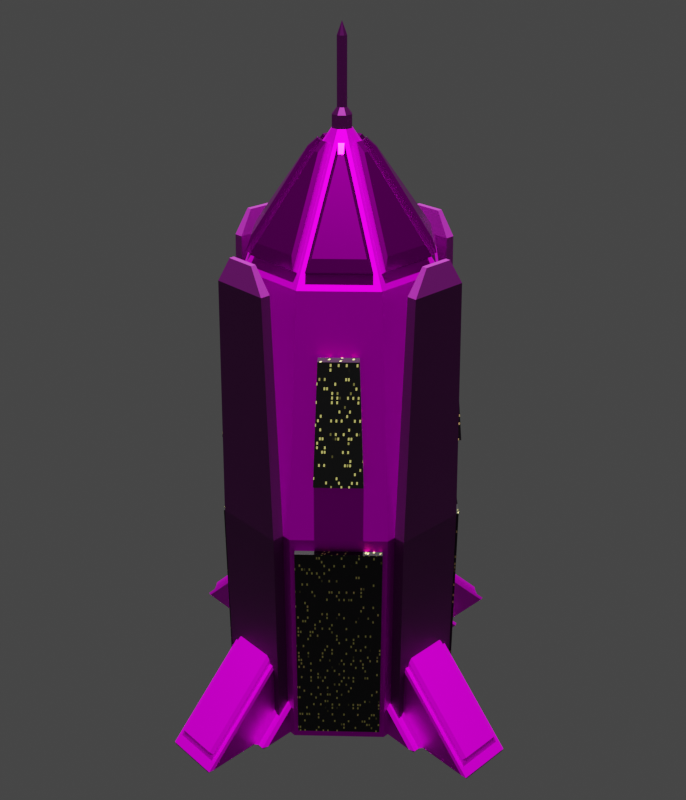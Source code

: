 # Source: skyscraper.blend  (saved by Blender 3.2.14; exported with 4.5.12 LTS)
import bpy
from mathutils import Matrix  # noqa: F401  (used for matrix-valued properties, if any)

bpy.ops.wm.read_factory_settings(use_empty=True)
scene = bpy.context.scene
scene.name = 'Scene'

# ---- collections
col_collection = bpy.data.collections.new('Collection'); scene.collection.children.link(col_collection)
col_building_1 = bpy.data.collections.new('Building 1'); scene.collection.children.link(col_building_1)

# ---- images (referenced by path relative to the original .blend; pixels are not part of the script)
import os
ASSET_DIR = os.environ.get("B2B_ASSET_DIR", "")  # directory of the original .blend (textures are referenced by path, not embedded)
HERE = os.path.dirname(os.path.abspath(__file__))  # packed textures are extracted next to this script under _unpacked/

def load_image(name, relpath, width, height, colorspace="sRGB"):
    """Load a texture the original file referenced (path relative to the .blend, or extracted next to this script)."""
    p = next((c for c in (os.path.join(HERE, relpath), os.path.join(ASSET_DIR, relpath)) if relpath and os.path.exists(c)), "")
    if p:
        img = bpy.data.images.load(p, check_existing=True)
        img.name = name
    else:  # same state as the original file: an image datablock whose file is absent (Cycles renders it pink)
        img = bpy.data.images.new(name, width, height)
        img.source = "FILE"
        img.filepath = "//" + (relpath or name)
    img.colorspace_settings.name = colorspace
    return img
img_metall_tex_1_jpg = load_image('Metall_Tex_1.jpg', 'Metall_Tex_1.jpg', 1024, 1024, 'sRGB')
img_seamless_concrete_texture_by_agf81_d2zwo8f_3363989177_jpg = load_image('seamless_concrete_texture_by_agf81-d2zwo8f-3363989177.jpg', 'seamless_concrete_texture_by_agf81-d2zwo8f-3363989177.jpg', 1024, 1024, 'sRGB')
img_bronce_jpg = load_image('bronce.jpg', 'bronce.jpg', 1024, 1024, 'sRGB')
img_gold_jpg = load_image('gold.jpg', 'gold.jpg', 1024, 1024, 'sRGB')

# ---- materials (node trees are filled in below, after node groups)
mat_base = bpy.data.materials.new('Base')
mat_base.use_transparent_shadow = False
mat_material_001 = bpy.data.materials.new('Material.001')
mat_material_001.use_transparent_shadow = False
mat_material_002 = bpy.data.materials.new('Material.002')
mat_material_002.use_transparent_shadow = False
mat_bronce = bpy.data.materials.new('bronce')
mat_bronce.use_transparent_shadow = False
mat_gold = bpy.data.materials.new('gold')
mat_gold.use_transparent_shadow = False

# ---- material node trees
mat_base.use_nodes = True; mat_base.node_tree.nodes.clear()
_N = mat_base.node_tree.nodes; _L = mat_base.node_tree.links
n0 = _N.new('ShaderNodeBsdfPrincipled'); n0.name = 'Principled BSDF'; n0.location = (10, 300)
n0.distribution = 'GGX'
n0.subsurface_method = 'RANDOM_WALK_SKIN'
n0.inputs[1].default_value = 1.0
n0.inputs[3].default_value = 1.45
n0.inputs[27].default_value = (0.0, 0.0, 0.0, 1.0)
n0.inputs[28].default_value = 1.0
n1 = _N.new('ShaderNodeOutputMaterial'); n1.name = 'Material Output'; n1.location = (300, 300)
n2 = _N.new('ShaderNodeTexImage'); n2.name = 'Image Texture'; n2.location = (-458, 133)
n2.image = img_metall_tex_1_jpg
_L.new(n0.outputs[0], n1.inputs[0])
_L.new(n2.outputs[0], n0.inputs[0])
n1.is_active_output = True
mat_material_001.use_nodes = True; mat_material_001.node_tree.nodes.clear()
_N = mat_material_001.node_tree.nodes; _L = mat_material_001.node_tree.links
n0 = _N.new('ShaderNodeOutputMaterial'); n0.name = 'Material Output'; n0.location = (1278, 190)
n1 = _N.new('ShaderNodeBsdfPrincipled'); n1.name = 'Principled BSDF'; n1.location = (256, 325)
n1.distribution = 'GGX'
n1.subsurface_method = 'RANDOM_WALK_SKIN'
n1.inputs[2].default_value = 0.5773
n1.inputs[3].default_value = 1.45
n1.inputs[27].default_value = (0.0, 0.0, 0.0, 1.0)
n1.inputs[28].default_value = 1.0
n2 = _N.new('ShaderNodeBrightContrast'); n2.name = 'Bright/Contrast'; n2.location = (36, 236)
n2.inputs[1].default_value = -0.5
n2.inputs[2].default_value = -0.7
n3 = _N.new('ShaderNodeMix'); n3.name = 'Mix'; n3.location = (-184, 227)
n3.data_type = 'RGBA'
n4 = _N.new('ShaderNodeTexImage'); n4.name = 'Image Texture'; n4.location = (-516, 425)
n4.image = img_seamless_concrete_texture_by_agf81_d2zwo8f_3363989177_jpg
n5 = _N.new('ShaderNodeMapping'); n5.name = 'Mapping'; n5.location = (-764, 490)
n5.inputs[3].default_value = (40.0, 20.0, 1.0)
n6 = _N.new('ShaderNodeTexImage'); n6.name = 'Image Texture.001'; n6.location = (-510, 47)
n6.image = img_seamless_concrete_texture_by_agf81_d2zwo8f_3363989177_jpg
n7 = _N.new('ShaderNodeTexCoord'); n7.name = 'Texture Coordinate'; n7.location = (-1047, 73)
n8 = _N.new('ShaderNodeMapping'); n8.name = 'Mapping.001'; n8.location = (-766, 75)
n8.inputs[1].default_value = (10.0, 10.0, 0.0)
n8.inputs[2].default_value = (0.5236, 0.5236, 0.0)
n8.inputs[3].default_value = (40.0, 20.0, 1.0)
_L.new(n1.outputs[0], n0.inputs[0])
_L.new(n2.outputs[0], n1.inputs[0])
_L.new(n5.outputs[0], n4.inputs[0])
_L.new(n7.outputs[2], n5.inputs[0])
_L.new(n3.outputs[2], n2.inputs[0])
_L.new(n4.outputs[0], n3.inputs[6])
_L.new(n7.outputs[2], n8.inputs[0])
_L.new(n8.outputs[0], n6.inputs[0])
_L.new(n6.outputs[0], n3.inputs[7])
n0.is_active_output = True
mat_material_002.use_nodes = True; mat_material_002.node_tree.nodes.clear()
_N = mat_material_002.node_tree.nodes; _L = mat_material_002.node_tree.links
n0 = _N.new('ShaderNodeBsdfPrincipled'); n0.name = 'Principled BSDF'; n0.location = (150, 300)
n0.distribution = 'GGX'
n0.subsurface_method = 'RANDOM_WALK_SKIN'
n0.inputs[3].default_value = 1.45
n0.inputs[27].default_value = (0.0, 0.0, 0.0, 1.0)
n0.inputs[28].default_value = 1.0
n1 = _N.new('ShaderNodeOutputMaterial'); n1.name = 'Material Output'; n1.location = (440, 300)
n2 = _N.new('ShaderNodeTexBrick'); n2.name = 'Brick Texture'; n2.location = (777, 913)
n3 = _N.new('ShaderNodeTexBrick'); n3.name = 'Brick Texture.001'; n3.location = (-401, 291)
n3.offset_frequency = 1
n3.inputs[1].default_value = (1.0, 1.0, 1.0, 1.0)
n3.inputs[2].default_value = (0.0, 0.0, 0.0, 1.0)
n3.inputs[4].default_value = 10.0
n3.inputs[5].default_value = 0.05
n3.inputs[8].default_value = 0.25
n4 = _N.new('ShaderNodeTexCoord'); n4.name = 'Texture Coordinate'; n4.location = (-851, 234)
n5 = _N.new('ShaderNodeValToRGB'); n5.name = 'ColorRamp'; n5.location = (-165, 306)
while len(n5.color_ramp.elements) > 1: n5.color_ramp.elements.remove(n5.color_ramp.elements[-1])
n5.color_ramp.elements[0].position = 0.8659; n5.color_ramp.elements[0].color = (0.0, 0.0, 0.0, 1.0)
_e = n5.color_ramp.elements.new(0.9); _e.color = (1.0, 0.9259, 0.2486, 1.0)
n6 = _N.new('ShaderNodeMapping'); n6.name = 'Mapping'; n6.location = (-615, 259)
n6.inputs[3].default_value = (4.0, 2.0, 0.0)
_L.new(n0.outputs[0], n1.inputs[0])
_L.new(n5.outputs[0], n0.inputs[0])
_L.new(n6.outputs[0], n3.inputs[0])
_L.new(n4.outputs[2], n6.inputs[0])
_L.new(n3.outputs[0], n5.inputs[0])
n1.is_active_output = True
mat_bronce.use_nodes = True; mat_bronce.node_tree.nodes.clear()
_N = mat_bronce.node_tree.nodes; _L = mat_bronce.node_tree.links
n0 = _N.new('ShaderNodeBsdfPrincipled'); n0.name = 'Principled BSDF'; n0.location = (190, 300)
n0.distribution = 'GGX'
n0.subsurface_method = 'RANDOM_WALK_SKIN'
n0.inputs[1].default_value = 1.0
n0.inputs[2].default_value = 0.2614
n0.inputs[3].default_value = 1.45
n0.inputs[27].default_value = (0.0, 0.0, 0.0, 1.0)
n0.inputs[28].default_value = 1.0
n1 = _N.new('ShaderNodeOutputMaterial'); n1.name = 'Material Output'; n1.location = (480, 300)
n2 = _N.new('ShaderNodeTexImage'); n2.name = 'Image Texture'; n2.location = (-350, 167)
n2.image = img_bronce_jpg
n3 = _N.new('ShaderNodeBrightContrast'); n3.name = 'Bright/Contrast'; n3.location = (-30, 186)
n3.inputs[1].default_value = -0.3
n3.inputs[2].default_value = -0.4
_L.new(n0.outputs[0], n1.inputs[0])
_L.new(n3.outputs[0], n0.inputs[0])
_L.new(n2.outputs[0], n3.inputs[0])
n1.is_active_output = True
mat_gold.use_nodes = True; mat_gold.node_tree.nodes.clear()
_N = mat_gold.node_tree.nodes; _L = mat_gold.node_tree.links
n0 = _N.new('ShaderNodeBsdfPrincipled'); n0.name = 'Principled BSDF'; n0.location = (164, 300)
n0.distribution = 'GGX'
n0.subsurface_method = 'RANDOM_WALK_SKIN'
n0.inputs[1].default_value = 1.0
n0.inputs[2].default_value = 0.2432
n0.inputs[3].default_value = 1.45
n0.inputs[27].default_value = (0.0, 0.0, 0.0, 1.0)
n0.inputs[28].default_value = 1.0
n1 = _N.new('ShaderNodeOutputMaterial'); n1.name = 'Material Output'; n1.location = (454, 300)
n2 = _N.new('ShaderNodeTexImage'); n2.name = 'Image Texture'; n2.location = (-376, 122)
n2.image = img_gold_jpg
n3 = _N.new('ShaderNodeBrightContrast'); n3.name = 'Bright/Contrast'; n3.location = (-56, 163)
n3.inputs[1].default_value = -0.2
n3.inputs[2].default_value = -0.5
_L.new(n0.outputs[0], n1.inputs[0])
_L.new(n3.outputs[0], n0.inputs[0])
_L.new(n2.outputs[0], n3.inputs[0])
n1.is_active_output = True

# ---- world
world_world = bpy.data.worlds.new('World'); scene.world = world_world
world_world.use_nodes = True; world_world.node_tree.nodes.clear()
_N = world_world.node_tree.nodes; _L = world_world.node_tree.links
n0 = _N.new('ShaderNodeOutputWorld'); n0.name = 'World Output'; n0.location = (300, 300)
n1 = _N.new('ShaderNodeBackground'); n1.name = 'Background'; n1.location = (10, 300)
n1.inputs[0].default_value = (0.05088, 0.05088, 0.05088, 1.0)
_L.new(n1.outputs[0], n0.inputs[0])
n0.is_active_output = True
world_world.color = (0.05088, 0.05088, 0.05088)
world_world.use_sun_shadow = False
world_world.sun_shadow_jitter_overblur = 0.0

# ---- cameras
cam_camera = bpy.data.cameras.new('Camera')
cam_camera.clip_end = 100.0
cam_camera.ortho_scale = 7.314

# ---- lights
light_sun_001 = bpy.data.lights.new('Sun.001', 'SUN')
light_sun_001.transmission_factor = 0.0
light_sun_001.angle = 0.005236
light_sun_001.energy = 16.0
light_sun_001.shadow_soft_size = 0.125

# ---- meshes
me_cylinder = bpy.data.meshes.new('Cylinder')
me_cylinder.from_pydata([(0.0, 1.0, -1.0), (0.0, 1.0, 1.0), (0.7071, 0.7071, -1.0), (0.7071, 0.7071, 1.0), (1.0, -4.371e-08, -1.0), (1.0, -4.371e-08, 1.0), (0.7071, -0.7071, -1.0), (0.7071, -0.7071, 1.0), (-8.742e-08, -1.0, -1.0), (-8.742e-08, -1.0, 1.0), (-0.7071, -0.7071, -1.0), (-0.7071, -0.7071, 1.0), (-1.0, 1.192e-08, -1.0), (-1.0, 1.192e-08, 1.0), (-0.7071, 0.7071, -1.0), (-0.7071, 0.7071, 1.0), (0.0, 1.0, 0.0), (0.7071, 0.7071, 0.0), (1.0, -4.371e-08, 0.0), (0.7071, -0.7071, 0.0), (-8.742e-08, -1.0, 0.0), (-0.7071, -0.7071, 0.0), (-1.0, 1.192e-08, 0.0), (-0.7071, 0.7071, 0.0), (0.07071, 0.9707, -1.0), (0.6364, 0.7364, -1.0), (0.6364, 0.7364, 1.0), (0.07071, 0.9707, 1.0), (0.07071, 0.9707, 0.0), (0.6364, 0.7364, 0.0), (-0.07071, -0.9707, 0.0), (-0.07071, -0.9707, -1.0), (-0.6364, -0.7364, -1.0), (-0.6364, -0.7364, 1.0), (-0.07071, -0.9707, 1.0), (-0.6364, -0.7364, 0.0), (0.109, 1.063, -1.0), (0.6747, 0.8288, -1.0), (0.6747, 0.8288, 1.0), (0.109, 1.063, 1.0), (0.109, 1.063, 0.0), (0.6747, 0.8288, 0.0), (-0.109, -1.063, 0.0), (-0.109, -1.063, -1.0), (-0.6747, -0.8288, -1.0), (-0.6747, -0.8288, 1.0), (-0.109, -1.063, 1.0), (-0.6747, -0.8288, 0.0), (0.9707, -0.07071, 0.0), (0.9707, -0.07071, -1.0), (0.7364, -0.6364, -1.0), (0.7364, -0.6364, 1.0), (0.9707, -0.07071, 1.0), (0.7364, -0.6364, 0.0), (-0.9707, 0.07071, 0.0), (-0.9707, 0.07071, -1.0), (-0.7364, 0.6364, -1.0), (-0.7364, 0.6364, 1.0), (-0.9707, 0.07071, 1.0), (-0.7364, 0.6364, 0.0), (1.063, -0.109, 0.0), (1.063, -0.109, -1.0), (0.8288, -0.6747, -1.0), (0.8288, -0.6747, 1.0), (1.063, -0.109, 1.0), (0.8288, -0.6747, 0.0), (-1.063, 0.109, 0.0), (-1.063, 0.109, -1.0), (-0.8288, 0.6747, -1.0), (-0.8288, 0.6747, 1.0), (-1.063, 0.109, 1.0), (-0.8288, 0.6747, 0.0), (-0.03536, 0.9854, 0.0), (-0.03536, 0.9854, 0.9), (0.7218, 0.6718, 0.0), (0.7218, 0.6718, -0.9), (0.9854, 0.03536, -0.9), (0.9854, 0.03536, 0.9), (0.7218, 0.6718, 0.9), (0.9854, 0.03536, 0.0), (0.6718, -0.7218, 0.0), (0.6718, -0.7218, -0.9), (0.03536, -0.9854, -0.9), (0.03536, -0.9854, 0.9), (0.6718, -0.7218, 0.9), (0.03536, -0.9854, 0.0), (-0.7218, -0.6718, 0.0), (-0.7218, -0.6718, -0.9), (-0.9854, -0.03536, -0.9), (-0.9854, -0.03536, 0.9), (-0.7218, -0.6718, 0.9), (-0.9854, -0.03536, 0.0), (-0.6718, 0.7218, 0.0), (-0.6718, 0.7218, -0.9), (-0.03536, 0.9854, -0.9), (-0.6718, 0.7218, 0.9), (-0.05449, 1.032, 0.0), (-0.05449, 1.032, 0.9), (0.7679, 0.6909, 0.0), (0.7679, 0.6909, -0.9), (1.032, 0.05449, -0.9), (1.032, 0.05449, 0.9), (0.7679, 0.6909, 0.9), (1.032, 0.05449, 0.0), (0.6909, -0.7679, 0.0), (0.6909, -0.7679, -0.9), (0.05449, -1.032, -0.9), (0.05449, -1.032, 0.9), (0.6909, -0.7679, 0.9), (0.05449, -1.032, 0.0), (-0.7679, -0.6909, 0.0), (-0.7679, -0.6909, -0.9), (-1.032, -0.05449, -0.9), (-1.032, -0.05449, 0.9), (-0.7679, -0.6909, 0.9), (-1.032, -0.05449, 0.0), (-0.6909, 0.7679, 0.0), (-0.6909, 0.7679, -0.9), (-0.05449, 1.032, -0.9), (-0.6909, 0.7679, 0.9), (0.5657, 0.5657, 3.0), (3.968e-08, 0.8, 3.0), (0.8, -4.053e-08, 3.0), (0.5657, -0.5657, 3.0), (-3.026e-08, -0.8, 3.0), (-0.5657, -0.5657, 3.0), (-0.8, 3.977e-09, 3.0), (-0.5657, 0.5657, 3.0), (0.5837, 0.7691, 3.0), (0.1311, 0.9565, 3.0), (-0.5837, -0.7691, 3.0), (-0.1311, -0.9565, 3.0), (0.6143, 0.843, 3.0), (0.1617, 1.03, 3.0), (-0.6143, -0.843, 3.0), (-0.1617, -1.03, 3.0), (0.7691, -0.5837, 3.0), (0.9565, -0.1311, 3.0), (-0.7691, 0.5837, 3.0), (-0.9565, 0.1311, 3.0), (-0.843, 0.6143, 3.0), (0.843, -0.6143, 3.0), (1.03, -0.1617, 3.0), (-1.03, 0.1617, 3.0), (0.8841, 0.1591, 1.5), (0.7377, 0.5127, 1.5), (0.1591, -0.8841, 1.5), (0.5127, -0.7377, 1.5), (-0.8841, -0.1591, 1.5), (-0.7377, -0.5127, 1.5), (-0.1591, 0.8841, 1.5), (-0.5127, 0.7377, 1.5), (0.7841, 0.1591, 2.5), (0.6669, 0.4419, 2.5), (0.1591, -0.7841, 2.5), (0.4419, -0.6669, 2.5), (-0.7841, -0.1591, 2.5), (-0.6669, -0.4419, 2.5), (-0.1591, 0.7841, 2.5), (-0.4419, 0.6669, 2.5), (0.9761, 0.1972, 1.509), (0.8296, 0.5508, 1.509), (0.1972, -0.9761, 1.509), (0.5508, -0.8296, 1.509), (-0.9761, -0.1972, 1.509), (-0.8296, -0.5508, 1.509), (-0.1972, 0.9761, 1.509), (-0.5508, 0.8296, 1.509), (0.8761, 0.1972, 2.509), (0.7589, 0.48, 2.509), (0.1972, -0.8761, 2.509), (0.48, -0.7589, 2.509), (-0.8761, -0.1972, 2.509), (-0.7589, -0.48, 2.509), (-0.1972, 0.8761, 2.509), (-0.48, 0.7589, 2.509), (0.05657, 0.05657, 4.0), (-1.603e-08, 0.08, 4.0), (0.08, -2.202e-08, 4.0), (0.05657, -0.05657, 4.0), (-2.302e-08, -0.08, 4.0), (-0.05657, -0.05657, 4.0), (-0.08, -1.757e-08, 4.0), (-0.05657, 0.05657, 4.0), (0.4837, 0.5277, 3.1), (0.03111, 0.7151, 3.1), (0.5277, -0.4837, 3.1), (0.7151, -0.03111, 3.1), (-0.4837, -0.5277, 3.1), (-0.03111, -0.7151, 3.1), (-0.5277, 0.4837, 3.1), (-0.7151, 0.03111, 3.1), (0.07637, 0.1204, 3.9), (0.03111, 0.1391, 3.9), (0.1204, -0.07637, 3.9), (0.1391, -0.03111, 3.9), (-0.07637, -0.1204, 3.9), (-0.03111, -0.1391, 3.9), (-0.1204, 0.07637, 3.9), (-0.1391, 0.03111, 3.9), (0.4996, 0.5661, 3.128), (0.04704, 0.7536, 3.128), (0.5661, -0.4996, 3.128), (0.7536, -0.04704, 3.128), (-0.4996, -0.5661, 3.128), (-0.04704, -0.7536, 3.128), (-0.5661, 0.4996, 3.128), (-0.7536, 0.04704, 3.128), (0.0923, 0.1588, 3.928), (0.04704, 0.1776, 3.928), (0.1588, -0.0923, 3.928), (0.1776, -0.04704, 3.928), (-0.0923, -0.1588, 3.928), (-0.04704, -0.1776, 3.928), (-0.1588, 0.0923, 3.928), (-0.1776, 0.04704, 3.928), (0.4419, 0.5549, 3.222), (0.0799, 0.7049, 3.222), (0.5549, -0.4419, 3.222), (0.7049, -0.0799, 3.222), (-0.4419, -0.5549, 3.222), (-0.0799, -0.7049, 3.222), (-0.5549, 0.4419, 3.222), (-0.7049, 0.0799, 3.222), (0.1161, 0.2291, 3.862), (0.0799, 0.2441, 3.862), (0.2291, -0.1161, 3.862), (0.2441, -0.0799, 3.862), (-0.1161, -0.2291, 3.862), (-0.0799, -0.2441, 3.862), (-0.2291, 0.1161, 3.862), (-0.2441, 0.0799, 3.862), (0.7151, 0.03111, 3.1), (0.5277, 0.4837, 3.1), (0.03111, -0.7151, 3.1), (0.4837, -0.5277, 3.1), (-0.7151, -0.03111, 3.1), (-0.5277, -0.4837, 3.1), (-0.03111, 0.7151, 3.1), (-0.4837, 0.5277, 3.1), (0.1391, 0.03111, 3.9), (0.1204, 0.07637, 3.9), (0.03111, -0.1391, 3.9), (0.07637, -0.1204, 3.9), (-0.1391, -0.03111, 3.9), (-0.1204, -0.07637, 3.9), (-0.03111, 0.1391, 3.9), (-0.07637, 0.1204, 3.9), (0.7536, 0.04704, 3.128), (0.5661, 0.4996, 3.128), (0.04704, -0.7536, 3.128), (0.4996, -0.5661, 3.128), (-0.7536, -0.04704, 3.128), (-0.5661, -0.4996, 3.128), (-0.04704, 0.7536, 3.128), (-0.4996, 0.5661, 3.128), (0.1776, 0.04704, 3.928), (0.1588, 0.0923, 3.928), (0.04704, -0.1776, 3.928), (0.0923, -0.1588, 3.928), (-0.1776, -0.04704, 3.928), (-0.1588, -0.0923, 3.928), (-0.04704, 0.1776, 3.928), (-0.0923, 0.1588, 3.928), (0.7049, 0.0799, 3.222), (0.5549, 0.4419, 3.222), (0.0799, -0.7049, 3.222), (0.4419, -0.5549, 3.222), (-0.7049, -0.0799, 3.222), (-0.5549, -0.4419, 3.222), (-0.0799, 0.7049, 3.222), (-0.4419, 0.5549, 3.222), (0.2441, 0.0799, 3.862), (0.2291, 0.1161, 3.862), (0.0799, -0.2441, 3.862), (0.1161, -0.2291, 3.862), (-0.2441, -0.0799, 3.862), (-0.2291, -0.1161, 3.862), (-0.0799, 0.2441, 3.862), (-0.1161, 0.2291, 3.862), (0.05657, 0.05657, 4.1), (-1.603e-08, 0.08, 4.1), (0.08, -2.202e-08, 4.1), (0.05657, -0.05657, 4.1), (-2.302e-08, -0.08, 4.1), (-0.05657, -0.05657, 4.1), (-0.08, -1.757e-08, 4.1), (-0.05657, 0.05657, 4.1), (0.02828, 0.02828, 4.15), (2.374e-08, 0.04, 4.15), (0.04, -2.45e-08, 4.15), (0.02828, -0.02828, 4.15), (2.024e-08, -0.04, 4.15), (-0.02828, -0.02828, 4.15), (-0.04, -2.227e-08, 4.15), (-0.02828, 0.02828, 4.15), (0.02828, 0.02828, 4.65), (2.374e-08, 0.04, 4.65), (0.04, -2.45e-08, 4.65), (0.02828, -0.02828, 4.65), (2.024e-08, -0.04, 4.65), (-0.02828, -0.02828, 4.65), (-0.04, -2.227e-08, 4.65), (-0.02828, 0.02828, 4.65), (-0.4935, -0.8714, 3.2), (2.189e-08, -2.608e-08, 4.75), (0.2672, 0.9651, 3.2), (0.4935, 0.8714, 3.2), (-0.2519, -0.9281, 3.2), (-0.4782, -0.8344, 3.2), (0.2519, 0.9281, 3.2), (0.4782, 0.8344, 3.2), (-0.2672, -0.9651, 3.2), (0.8344, -0.4782, 3.2), (0.9281, -0.2519, 3.2), (-0.8344, 0.4782, 3.2), (-0.9281, 0.2519, 3.2), (-0.8714, 0.4935, 3.2), (0.8714, -0.4935, 3.2), (0.9651, -0.2672, 3.2), (-0.9651, 0.2672, 3.2)], [], [(3, 17, 29, 26), (15, 1, 73, 95), (5, 7, 51, 52), (13, 22, 91, 89), (1, 3, 26, 27), (10, 21, 86, 87), (38, 39, 133, 132), (12, 22, 54, 55), (0, 14, 93, 94), (0, 2, 4, 6, 8, 10, 12, 14), (21, 11, 90, 86), (23, 14, 56, 59), (14, 23, 92, 93), (20, 9, 34, 30), (18, 4, 76, 79), (15, 23, 59, 57), (9, 20, 85, 83), (9, 11, 33, 34), (26, 29, 41, 38), (28, 27, 39, 40), (32, 31, 43, 44), (24, 28, 40, 36), (21, 10, 32, 35), (11, 21, 35, 33), (8, 20, 30, 31), (16, 1, 27, 28), (10, 8, 31, 32), (17, 2, 25, 29), (2, 0, 24, 25), (0, 16, 28, 24), (40, 39, 38, 41), (42, 46, 45, 47), (43, 42, 47, 44), (36, 40, 41, 37), (15, 13, 126, 127), (29, 25, 37, 41), (30, 34, 46, 42), (25, 24, 36, 37), (35, 32, 44, 47), (31, 30, 42, 43), (33, 35, 47, 45), (58, 57, 138, 139), (56, 55, 67, 68), (48, 52, 64, 60), (50, 49, 61, 62), (57, 59, 71, 69), (14, 12, 55, 56), (19, 6, 50, 53), (18, 5, 52, 48), (4, 18, 48, 49), (22, 13, 58, 54), (13, 15, 57, 58), (7, 19, 53, 51), (6, 4, 49, 50), (60, 64, 63, 65), (66, 70, 69, 71), (67, 66, 71, 68), (61, 60, 65, 62), (126, 13, 148, 156), (51, 53, 65, 63), (27, 26, 128, 129), (53, 50, 62, 65), (54, 58, 70, 66), (49, 48, 60, 61), (59, 56, 68, 71), (55, 54, 66, 67), (83, 85, 109, 107), (81, 80, 104, 105), (91, 88, 112, 115), (80, 84, 108, 104), (79, 76, 100, 103), (90, 89, 113, 114), (77, 79, 103, 101), (78, 77, 101, 102), (12, 10, 87, 88), (23, 15, 95, 92), (6, 19, 80, 81), (16, 0, 94, 72), (1, 16, 72, 73), (11, 13, 89, 90), (8, 6, 81, 82), (17, 3, 78, 74), (2, 17, 74, 75), (22, 12, 88, 91), (7, 9, 83, 84), (5, 18, 79, 77), (4, 2, 75, 76), (20, 8, 82, 85), (19, 7, 84, 80), (3, 5, 77, 78), (98, 102, 101, 103), (104, 108, 107, 109), (110, 114, 113, 115), (116, 119, 97, 96), (117, 116, 96, 118), (111, 110, 115, 112), (105, 104, 109, 106), (99, 98, 103, 100), (93, 92, 116, 117), (82, 81, 105, 106), (86, 90, 114, 110), (94, 93, 117, 118), (84, 83, 107, 108), (89, 91, 115, 113), (73, 72, 96, 97), (95, 73, 97, 119), (85, 82, 106, 109), (92, 95, 119, 116), (75, 74, 98, 99), (72, 94, 118, 96), (87, 86, 110, 111), (76, 75, 99, 100), (74, 78, 102, 98), (88, 87, 111, 112), (124, 123, 235, 234), (140, 143, 320, 317), (133, 129, 310, 306), (141, 142, 319, 318), (134, 135, 312, 304), (39, 27, 129, 133), (51, 63, 141, 136), (11, 9, 124, 125), (69, 70, 143, 140), (26, 38, 132, 128), (7, 5, 122, 123), (70, 58, 139, 143), (11, 125, 157, 149), (3, 1, 121, 120), (52, 51, 136, 137), (33, 45, 134, 130), (34, 33, 130, 131), (64, 52, 137, 142), (13, 11, 149, 148), (46, 34, 131, 135), (63, 64, 142, 141), (45, 46, 135, 134), (127, 121, 158, 159), (57, 69, 140, 138), (155, 154, 170, 171), (154, 146, 162, 170), (153, 152, 168, 169), (151, 159, 175, 167), (120, 122, 152, 153), (9, 7, 147, 146), (15, 127, 159, 151), (5, 3, 145, 144), (7, 123, 155, 147), (123, 124, 154, 155), (3, 120, 153, 145), (121, 1, 150, 158), (122, 5, 144, 152), (125, 126, 156, 157), (1, 15, 151, 150), (124, 9, 146, 154), (160, 161, 169, 168), (166, 167, 175, 174), (164, 165, 173, 172), (162, 163, 171, 170), (149, 157, 173, 165), (157, 156, 172, 173), (147, 155, 171, 163), (159, 158, 174, 175), (144, 145, 161, 160), (158, 150, 166, 174), (145, 153, 169, 161), (146, 147, 163, 162), (152, 144, 160, 168), (148, 149, 165, 164), (156, 148, 164, 172), (150, 151, 167, 166), (177, 183, 287, 281), (180, 124, 234, 242), (177, 176, 192, 193), (181, 125, 188, 196), (120, 121, 185, 184), (182, 183, 198, 199), (176, 178, 240, 241), (123, 179, 243, 235), (197, 196, 212, 213), (198, 190, 206, 214), (195, 194, 210, 211), (191, 199, 215, 207), (121, 177, 193, 185), (179, 123, 186, 194), (123, 122, 187, 186), (124, 180, 197, 189), (178, 179, 194, 195), (176, 120, 184, 192), (125, 124, 189, 188), (122, 178, 195, 187), (180, 181, 196, 197), (126, 182, 199, 191), (127, 126, 191, 190), (183, 127, 190, 198), (209, 208, 224, 225), (203, 211, 227, 219), (206, 207, 223, 222), (208, 200, 216, 224), (196, 188, 204, 212), (199, 198, 214, 215), (184, 185, 201, 200), (185, 193, 209, 201), (194, 186, 202, 210), (186, 187, 203, 202), (189, 197, 213, 205), (188, 189, 205, 204), (192, 184, 200, 208), (190, 191, 207, 206), (187, 195, 211, 203), (193, 192, 208, 209), (222, 223, 231, 230), (220, 221, 229, 228), (218, 219, 227, 226), (216, 217, 225, 224), (207, 215, 231, 223), (211, 210, 226, 227), (214, 206, 222, 230), (213, 212, 228, 229), (212, 204, 220, 228), (215, 214, 230, 231), (200, 201, 217, 216), (201, 209, 225, 217), (210, 202, 218, 226), (202, 203, 219, 218), (205, 213, 229, 221), (204, 205, 221, 220), (235, 243, 259, 251), (246, 238, 254, 262), (232, 233, 249, 248), (247, 246, 262, 263), (120, 176, 241, 233), (179, 180, 242, 243), (178, 122, 232, 240), (126, 125, 237, 236), (182, 126, 236, 244), (181, 182, 244, 245), (127, 183, 247, 239), (121, 127, 239, 238), (125, 181, 245, 237), (183, 177, 246, 247), (122, 120, 233, 232), (177, 121, 238, 246), (261, 260, 276, 277), (255, 263, 279, 271), (259, 258, 274, 275), (260, 252, 268, 276), (234, 235, 251, 250), (242, 234, 250, 258), (236, 237, 253, 252), (233, 241, 257, 249), (238, 239, 255, 254), (240, 232, 248, 256), (241, 240, 256, 257), (244, 236, 252, 260), (243, 242, 258, 259), (239, 247, 263, 255), (245, 244, 260, 261), (237, 245, 261, 253), (266, 267, 275, 274), (264, 265, 273, 272), (270, 271, 279, 278), (268, 269, 277, 276), (253, 261, 277, 269), (263, 262, 278, 279), (248, 249, 265, 264), (262, 254, 270, 278), (251, 259, 275, 267), (250, 251, 267, 266), (258, 250, 266, 274), (252, 253, 269, 268), (249, 257, 273, 265), (254, 255, 271, 270), (256, 248, 264, 272), (257, 256, 272, 273), (287, 286, 294, 295), (182, 181, 285, 286), (180, 179, 283, 284), (178, 176, 280, 282), (183, 182, 286, 287), (181, 180, 284, 285), (179, 178, 282, 283), (176, 177, 281, 280), (292, 291, 299, 300), (285, 284, 292, 293), (283, 282, 290, 291), (280, 281, 289, 288), (281, 287, 295, 289), (286, 285, 293, 294), (284, 283, 291, 292), (282, 280, 288, 290), (297, 303, 305), (290, 288, 296, 298), (295, 294, 302, 303), (293, 292, 300, 301), (291, 290, 298, 299), (288, 289, 297, 296), (289, 295, 303, 297), (294, 293, 301, 302), (142, 137, 314, 319), (302, 301, 305), (300, 299, 305), (298, 296, 305), (303, 302, 305), (301, 300, 305), (299, 298, 305), (296, 297, 305), (128, 132, 307, 311), (316, 315, 317, 320), (314, 313, 318, 319), (310, 311, 307, 306), (308, 309, 304, 312), (130, 134, 304, 309), (136, 141, 318, 313), (135, 131, 308, 312), (129, 128, 311, 310), (143, 139, 316, 320), (137, 136, 313, 314), (131, 130, 309, 308), (139, 138, 315, 316), (132, 133, 306, 307), (138, 140, 317, 315)])
me_cylinder.polygons.foreach_set('material_index', [0, 0, 0, 0, 0, 0, 1, 0, 0, 0, 0, 0, 0, 0, 0, 0, 0, 0, 1, 1, 1, 1, 0, 0, 0, 0, 0, 0, 0, 0, 1, 1, 1, 1, 0, 1, 1, 1, 1, 1, 1, 1, 1, 1, 1, 1, 0, 0, 0, 0, 0, 0, 0, 0, 1, 1, 1, 1, 0, 1, 1, 1, 1, 1, 1, 1, 2, 2, 2, 2, 2, 2, 2, 2, 0, 0, 0, 0, 0, 0, 0, 0, 0, 0, 0, 0, 0, 0, 0, 0, 2, 2, 2, 2, 2, 2, 2, 2, 2, 2, 2, 2, 2, 2, 2, 2, 2, 2, 2, 2, 2, 2, 2, 2, 0, 1, 1, 1, 1, 1, 1, 0, 1, 1, 0, 1, 0, 0, 1, 1, 1, 1, 0, 1, 1, 1, 0, 1, 2, 2, 2, 2, 0, 0, 0, 0, 0, 0, 0, 0, 0, 0, 0, 0, 2, 2, 2, 2, 2, 2, 2, 2, 2, 2, 2, 2, 2, 2, 2, 2, 4, 0, 0, 0, 0, 0, 0, 0, 3, 3, 3, 3, 0, 0, 0, 0, 0, 0, 0, 0, 0, 0, 0, 0, 3, 3, 3, 3, 3, 3, 3, 3, 3, 3, 3, 3, 3, 3, 3, 3, 3, 3, 3, 3, 3, 3, 3, 3, 3, 3, 3, 3, 3, 3, 3, 3, 3, 3, 3, 3, 0, 0, 0, 0, 0, 0, 0, 0, 0, 0, 0, 0, 3, 3, 3, 3, 3, 3, 3, 3, 3, 3, 3, 3, 3, 3, 3, 3, 3, 3, 3, 3, 3, 3, 3, 3, 3, 3, 3, 3, 3, 3, 3, 3, 4, 4, 4, 4, 4, 4, 4, 4, 4, 4, 4, 4, 4, 4, 4, 4, 4, 4, 4, 4, 4, 4, 4, 4, 1, 4, 4, 4, 4, 4, 4, 4, 1, 1, 1, 1, 1, 1, 1, 1, 1, 1, 1, 1, 1, 1, 1])
_uv = me_cylinder.uv_layers.new(name='UVMap')
_uv.uv.foreach_set('vector', [0.746, 0.5272, 0.746, 0.1794, 0.7214, 0.1794, 0.7214, 0.5272, 0.254, 0.5272, 0.5, 0.5272, 0.4877, 0.4924, 0.2663, 0.4924, 0.8478, 0.1794, 0.746, -0.06655, 0.7561, -0.04196, 0.8376, 0.1548, 0.5, 0.5272, 0.5, 0.1794, 0.4877, 0.1794, 0.4877, 0.4924, 0.5, 0.5272, 0.746, 0.4253, 0.7214, 0.4355, 0.5246, 0.517, 0.254, -0.1684, 0.254, 0.1794, 0.2663, 0.1794, 0.2663, -0.1336, 0.7347, 0.5272, 0.5379, 0.5272, 0.5563, 1.223, 0.7137, 1.223, 0.5, -0.1684, 0.5, 0.1794, 0.5246, 0.1794, 0.5246, -0.1684, 0.5, -0.1684, 0.254, -0.1684, 0.2663, -0.1336, 0.4877, -0.1336, 0.5, 0.5272, 0.746, 0.4253, 0.8478, 0.1794, 0.746, -0.06655, 0.5, -0.1684, 0.254, -0.06655, 0.1522, 0.1794, 0.254, 0.4253, 0.254, 0.1794, 0.254, 0.5272, 0.2663, 0.4924, 0.2663, 0.1794, 0.746, 0.1794, 0.746, -0.1684, 0.7214, -0.1684, 0.7214, 0.1794, 0.254, -0.1684, 0.254, 0.1794, 0.2663, 0.1794, 0.2663, -0.1336, 0.5, 0.1794, 0.5, 0.5272, 0.4754, 0.5272, 0.4754, 0.1794, 0.5, 0.1794, 0.5, -0.1684, 0.5123, -0.1336, 0.5123, 0.1794, 0.746, 0.5272, 0.746, 0.1794, 0.7214, 0.1794, 0.7214, 0.5272, 0.5, 0.5272, 0.5, 0.1794, 0.5123, 0.1794, 0.5123, 0.4924, 0.5, -0.1684, 0.254, -0.06655, 0.2786, -0.07674, 0.4754, -0.1582, 0.7561, 0.5272, 0.7561, 0.1794, 0.7883, 0.1794, 0.7883, 0.5272, 0.8376, 0.1794, 0.8376, 0.5272, 0.8698, 0.5272, 0.8698, 0.1794, 0.2786, -0.07674, 0.4754, -0.1582, 0.4621, -0.1904, 0.2653, -0.1089, 0.8376, -0.1684, 0.8376, 0.1794, 0.8698, 0.1794, 0.8698, -0.1684, 0.254, 0.1794, 0.254, -0.1684, 0.2786, -0.1684, 0.2786, 0.1794, 0.254, 0.5272, 0.254, 0.1794, 0.2786, 0.1794, 0.2786, 0.5272, 0.5, -0.1684, 0.5, 0.1794, 0.4754, 0.1794, 0.4754, -0.1684, 0.5, 0.1794, 0.5, 0.5272, 0.5246, 0.5272, 0.5246, 0.1794, 0.254, -0.06655, 0.5, -0.1684, 0.4754, -0.1582, 0.2786, -0.07674, 0.746, 0.1794, 0.746, -0.1684, 0.7214, -0.1684, 0.7214, 0.1794, 0.746, 0.4253, 0.5, 0.5272, 0.5246, 0.517, 0.7214, 0.4355, 0.5, -0.1684, 0.5, 0.1794, 0.5246, 0.1794, 0.5246, -0.1684, 0.5379, 0.1794, 0.5379, 0.5272, 0.7347, 0.5272, 0.7347, 0.1794, 0.4621, 0.1794, 0.4621, 0.5272, 0.2653, 0.5272, 0.2653, 0.1794, 0.4621, -0.1684, 0.4621, 0.1794, 0.2653, 0.1794, 0.2653, -0.1684, 0.5379, -0.1684, 0.5379, 0.1794, 0.7347, 0.1794, 0.7347, -0.1684, 0.746, 0.5272, 0.5, 0.5272, 0.5, 1.223, 0.6968, 1.223, 0.7561, 0.1794, 0.7561, -0.1684, 0.7883, -0.1684, 0.7883, 0.1794, 0.1624, 0.1794, 0.1624, 0.5272, 0.1302, 0.5272, 0.1302, 0.1794, 0.7214, 0.4355, 0.5246, 0.517, 0.5379, 0.5492, 0.7347, 0.4677, 0.2439, 0.1794, 0.2439, -0.1684, 0.2117, -0.1684, 0.2117, 0.1794, 0.1624, -0.1684, 0.1624, 0.1794, 0.1302, 0.1794, 0.1302, -0.1684, 0.2439, 0.5272, 0.2439, 0.1794, 0.2117, 0.1794, 0.2117, 0.5272, 0.5246, 0.5272, 0.7214, 0.5272, 0.703, 1.223, 0.5456, 1.223, 0.2439, 0.4008, 0.1624, 0.204, 0.1302, 0.2173, 0.2117, 0.4141, 0.8376, 0.1794, 0.8376, 0.5272, 0.8698, 0.5272, 0.8698, 0.1794, 0.7561, -0.04196, 0.8376, 0.1548, 0.8698, 0.1415, 0.7883, -0.05527, 0.2439, 0.5272, 0.2439, 0.1794, 0.2117, 0.1794, 0.2117, 0.5272, 0.254, 0.4253, 0.1522, 0.1794, 0.1624, 0.204, 0.2439, 0.4008, 0.254, 0.1794, 0.254, -0.1684, 0.2786, -0.1684, 0.2786, 0.1794, 0.5, 0.1794, 0.5, 0.5272, 0.4754, 0.5272, 0.4754, 0.1794, 0.5, -0.1684, 0.5, 0.1794, 0.4754, 0.1794, 0.4754, -0.1684, 0.5, 0.1794, 0.5, 0.5272, 0.5246, 0.5272, 0.5246, 0.1794, 0.1522, 0.1794, 0.254, 0.4253, 0.2439, 0.4008, 0.1624, 0.204, 0.254, 0.5272, 0.254, 0.1794, 0.2786, 0.1794, 0.2786, 0.5272, 0.746, -0.06655, 0.8478, 0.1794, 0.8376, 0.1548, 0.7561, -0.04196, 0.4621, 0.1794, 0.4621, 0.5272, 0.2653, 0.5272, 0.2653, 0.1794, 0.5379, 0.1794, 0.5379, 0.5272, 0.7347, 0.5272, 0.7347, 0.1794, 0.5379, -0.1684, 0.5379, 0.1794, 0.7347, 0.1794, 0.7347, -0.1684, 0.4621, -0.1684, 0.4621, 0.1794, 0.2653, 0.1794, 0.2653, -0.1684, 0.5, 1.223, 0.5, 0.5272, 0.4447, 0.7011, 0.4447, 1.049, 0.7561, 0.5272, 0.7561, 0.1794, 0.7883, 0.1794, 0.7883, 0.5272, 0.5246, 0.5272, 0.7214, 0.5272, 0.703, 1.223, 0.5456, 1.223, 0.7561, 0.1794, 0.7561, -0.1684, 0.7883, -0.1684, 0.7883, 0.1794, 0.1624, 0.1794, 0.1624, 0.5272, 0.1302, 0.5272, 0.1302, 0.1794, 0.8376, -0.1684, 0.8376, 0.1794, 0.8698, 0.1794, 0.8698, -0.1684, 0.2439, 0.1794, 0.2439, -0.1684, 0.2117, -0.1684, 0.2117, 0.1794, 0.1624, -0.1684, 0.1624, 0.1794, 0.1302, 0.1794, 0.1302, -0.1684, 0.1573, 0.4924, 0.1573, 0.1794, 0.1412, 0.1794, 0.1412, 0.4924, 0.249, -0.1336, 0.249, 0.1794, 0.2329, 0.1794, 0.2329, -0.1336, 0.1573, 0.1794, 0.1573, -0.1336, 0.1412, -0.1336, 0.1412, 0.1794, 0.249, 0.1794, 0.249, 0.4924, 0.2329, 0.4924, 0.2329, 0.1794, 0.8427, 0.1794, 0.8427, -0.1336, 0.8588, -0.1336, 0.8588, 0.1794, 0.249, -0.05425, 0.1573, 0.1671, 0.1412, 0.1604, 0.2329, -0.06091, 0.8427, 0.4924, 0.8427, 0.1794, 0.8588, 0.1794, 0.8588, 0.4924, 0.751, 0.4131, 0.8427, 0.1917, 0.8588, 0.1984, 0.7671, 0.4197, 0.5, -0.1684, 0.254, -0.1684, 0.2663, -0.1336, 0.4877, -0.1336, 0.254, 0.1794, 0.254, 0.5272, 0.2663, 0.4924, 0.2663, 0.1794, 0.746, -0.1684, 0.746, 0.1794, 0.7337, 0.1794, 0.7337, -0.1336, 0.5, 0.1794, 0.5, -0.1684, 0.4877, -0.1336, 0.4877, 0.1794, 0.5, 0.5272, 0.5, 0.1794, 0.4877, 0.1794, 0.4877, 0.4924, 0.254, 0.5272, 0.5, 0.5272, 0.4877, 0.4924, 0.2663, 0.4924, 0.5, -0.1684, 0.746, -0.1684, 0.7337, -0.1336, 0.5123, -0.1336, 0.746, 0.1794, 0.746, 0.5272, 0.7337, 0.4924, 0.7337, 0.1794, 0.746, -0.1684, 0.746, 0.1794, 0.7337, 0.1794, 0.7337, -0.1336, 0.5, 0.1794, 0.5, -0.1684, 0.4877, -0.1336, 0.4877, 0.1794, 0.746, 0.5272, 0.5, 0.5272, 0.5123, 0.4924, 0.7337, 0.4924, 0.5, 0.5272, 0.5, 0.1794, 0.5123, 0.1794, 0.5123, 0.4924, 0.5, -0.1684, 0.746, -0.1684, 0.7337, -0.1336, 0.5123, -0.1336, 0.5, 0.1794, 0.5, -0.1684, 0.5123, -0.1336, 0.5123, 0.1794, 0.746, 0.1794, 0.746, 0.5272, 0.7337, 0.4924, 0.7337, 0.1794, 0.746, 0.5272, 0.5, 0.5272, 0.5123, 0.4924, 0.7337, 0.4924, 0.7403, 0.1794, 0.7403, 0.4924, 0.519, 0.4924, 0.519, 0.1794, 0.7403, 0.1794, 0.7403, 0.4924, 0.519, 0.4924, 0.519, 0.1794, 0.2597, 0.1794, 0.2597, 0.4924, 0.481, 0.4924, 0.481, 0.1794, 0.2597, 0.1794, 0.2597, 0.4924, 0.481, 0.4924, 0.481, 0.1794, 0.2597, -0.1336, 0.2597, 0.1794, 0.481, 0.1794, 0.481, -0.1336, 0.2597, -0.1336, 0.2597, 0.1794, 0.481, 0.1794, 0.481, -0.1336, 0.7403, -0.1336, 0.7403, 0.1794, 0.519, 0.1794, 0.519, -0.1336, 0.7403, -0.1336, 0.7403, 0.1794, 0.519, 0.1794, 0.519, -0.1336, 0.751, -0.1336, 0.751, 0.1794, 0.7671, 0.1794, 0.7671, -0.1336, 0.5123, -0.1633, 0.7337, -0.07164, 0.7403, -0.08771, 0.519, -0.1794, 0.249, 0.1794, 0.249, 0.4924, 0.2329, 0.4924, 0.2329, 0.1794, 0.4877, 0.5221, 0.2663, 0.4304, 0.2597, 0.4465, 0.481, 0.5382, 0.7337, -0.07164, 0.5123, -0.1633, 0.519, -0.1794, 0.7403, -0.08771, 0.1573, 0.4924, 0.1573, 0.1794, 0.1412, 0.1794, 0.1412, 0.4924, 0.8427, 0.4924, 0.8427, 0.1794, 0.8588, 0.1794, 0.8588, 0.4924, 0.2663, 0.4304, 0.4877, 0.5221, 0.481, 0.5382, 0.2597, 0.4465, 0.1573, 0.1794, 0.1573, -0.1336, 0.1412, -0.1336, 0.1412, 0.1794, 0.751, 0.1794, 0.751, 0.4924, 0.7671, 0.4924, 0.7671, 0.1794, 0.751, -0.1336, 0.751, 0.1794, 0.7671, 0.1794, 0.7671, -0.1336, 0.8427, 0.1794, 0.8427, -0.1336, 0.8588, -0.1336, 0.8588, 0.1794, 0.249, -0.1336, 0.249, 0.1794, 0.2329, 0.1794, 0.2329, -0.1336, 0.8427, 0.1917, 0.751, 0.4131, 0.7671, 0.4197, 0.8588, 0.1984, 0.751, 0.1794, 0.751, 0.4924, 0.7671, 0.4924, 0.7671, 0.1794, 0.1573, 0.1671, 0.249, -0.05425, 0.2329, -0.06091, 0.1412, 0.1604, 0.5, 1.223, 0.6968, 1.223, 0.6682, 1.258, 0.5108, 1.258, 0.7137, 1.223, 0.5563, 1.223, 0.5929, 1.292, 0.6716, 1.292, 0.8584, 1.223, 0.8327, 1.223, 0.8228, 1.292, 0.8357, 1.292, 0.2863, 1.223, 0.4437, 1.223, 0.4071, 1.292, 0.3284, 1.292, 0.2863, 1.223, 0.4437, 1.223, 0.4071, 1.292, 0.3284, 1.292, 0.8698, 0.5272, 0.8376, 0.5272, 0.8327, 1.223, 0.8584, 1.223, 0.7561, 0.5272, 0.7883, 0.5272, 0.7932, 1.223, 0.7675, 1.223, 0.254, 0.5272, 0.5, 0.5272, 0.5, 1.223, 0.3032, 1.223, 0.7347, 0.5272, 0.5379, 0.5272, 0.5563, 1.223, 0.7137, 1.223, 0.7561, 0.5272, 0.7883, 0.5272, 0.7932, 1.223, 0.7675, 1.223, 0.254, 0.5272, 0.5, 0.5272, 0.5, 1.223, 0.3032, 1.223, 0.1302, 0.5272, 0.1624, 0.5272, 0.1673, 1.223, 0.1416, 1.223, 0.254, 0.5272, 0.3032, 1.223, 0.3463, 1.049, 0.3217, 0.7011, 0.746, 0.5272, 0.5, 0.5272, 0.5, 1.223, 0.6968, 1.223, 0.4754, 0.5272, 0.2786, 0.5272, 0.297, 1.223, 0.4544, 1.223, 0.2439, 0.5272, 0.2117, 0.5272, 0.2068, 1.223, 0.2325, 1.223, 0.4754, 0.5272, 0.2786, 0.5272, 0.297, 1.223, 0.4544, 1.223, 0.8698, 0.5272, 0.8376, 0.5272, 0.8327, 1.223, 0.8584, 1.223, 0.5, 0.5272, 0.254, 0.5272, 0.3217, 0.7011, 0.4447, 0.7011, 0.1302, 0.5272, 0.1624, 0.5272, 0.1673, 1.223, 0.1416, 1.223, 0.2653, 0.5272, 0.4621, 0.5272, 0.4437, 1.223, 0.2863, 1.223, 0.2653, 0.5272, 0.4621, 0.5272, 0.4437, 1.223, 0.2863, 1.223, 0.3032, 1.223, 0.5, 1.223, 0.4447, 1.049, 0.3463, 1.049, 0.2439, 0.5272, 0.2117, 0.5272, 0.2068, 1.223, 0.2325, 1.223, 0.6537, -0.05258, 0.5553, -0.09333, 0.5686, -0.1253, 0.667, -0.08458, 0.2273, 1.049, 0.1925, 0.7011, 0.1605, 0.7043, 0.1953, 1.052, 0.732, 0.3331, 0.7727, 0.2347, 0.8047, 0.248, 0.764, 0.3464, 0.7566, 0.7011, 0.732, 1.049, 0.764, 1.052, 0.7886, 0.7043, 0.6968, 1.223, 0.5, 1.223, 0.5553, 1.049, 0.6537, 1.049, 0.5, 0.5272, 0.746, 0.5272, 0.6783, 0.7011, 0.5553, 0.7011, 0.254, 0.5272, 0.3032, 1.223, 0.3463, 1.049, 0.3217, 0.7011, 0.5, 0.5272, 0.746, 0.5272, 0.6783, 0.7011, 0.5553, 0.7011, 0.746, 0.5272, 0.6968, 1.223, 0.6537, 1.049, 0.6783, 0.7011, 0.6968, 1.223, 0.5, 1.223, 0.5553, 1.049, 0.6537, 1.049, 0.746, 0.5272, 0.6968, 1.223, 0.6537, 1.049, 0.6783, 0.7011, 0.5, 1.223, 0.5, 0.5272, 0.4447, 0.7011, 0.4447, 1.049, 0.5, 1.223, 0.5, 0.5272, 0.5553, 0.7011, 0.5553, 1.049, 0.3032, 1.223, 0.5, 1.223, 0.4447, 1.049, 0.3463, 1.049, 0.5, 0.5272, 0.254, 0.5272, 0.3217, 0.7011, 0.4447, 0.7011, 0.5, 1.223, 0.5, 0.5272, 0.5553, 0.7011, 0.5553, 1.049, 0.5686, 0.7043, 0.6916, 0.7043, 0.667, 1.052, 0.5686, 1.052, 0.4314, 0.7043, 0.3084, 0.7043, 0.333, 1.052, 0.4314, 1.052, 0.4314, 0.7043, 0.3084, 0.7043, 0.333, 1.052, 0.4314, 1.052, 0.5686, 0.7043, 0.6916, 0.7043, 0.667, 1.052, 0.5686, 1.052, 0.2434, 0.7011, 0.268, 1.049, 0.236, 1.052, 0.2114, 0.7043, 0.268, 0.02568, 0.2273, 0.1241, 0.1953, 0.1108, 0.236, 0.01243, 0.2434, 0.7011, 0.268, 1.049, 0.236, 1.052, 0.2114, 0.7043, 0.3463, 0.4114, 0.4447, 0.4521, 0.4314, 0.4841, 0.333, 0.4434, 0.8075, 0.2347, 0.7566, 0.3577, 0.7886, 0.371, 0.8395, 0.248, 0.7727, 1.049, 0.8075, 0.7011, 0.8395, 0.7043, 0.8047, 1.052, 0.7566, 0.7011, 0.732, 1.049, 0.764, 1.052, 0.7886, 0.7043, 0.5553, -0.1281, 0.6783, -0.07718, 0.6916, -0.1092, 0.5686, -0.1601, 0.7727, 1.049, 0.8075, 0.7011, 0.8395, 0.7043, 0.8047, 1.052, 0.1925, 0.1241, 0.2434, 0.001086, 0.2114, -0.01217, 0.1605, 0.1108, 0.2273, 1.049, 0.1925, 0.7011, 0.1605, 0.7043, 0.1953, 1.052, 0.4447, 0.4869, 0.3217, 0.436, 0.3084, 0.468, 0.4314, 0.5189, 0.5, 1.571, 0.4803, 1.571, 0.4803, 1.605, 0.5, 1.605, 0.5, 1.571, 0.5, 1.223, 0.5108, 1.258, 0.5108, 1.536, 0.5, 1.571, 0.5197, 1.571, 0.5266, 1.536, 0.5108, 1.536, 0.4803, 1.571, 0.3032, 1.223, 0.3318, 1.258, 0.4734, 1.536, 0.6968, 1.223, 0.5, 1.223, 0.5108, 1.258, 0.6682, 1.258, 0.5, 1.571, 0.5197, 1.571, 0.5266, 1.536, 0.5108, 1.536, 0.5197, 1.571, 0.5, 1.571, 0.5108, 1.536, 0.5266, 1.536, 0.6968, 1.223, 0.5197, 1.571, 0.5266, 1.536, 0.6682, 1.258, 0.4892, 0.1317, 0.4734, 0.1382, 0.4679, 0.125, 0.4836, 0.1186, 0.4581, 1.516, 0.3165, 1.242, 0.3031, 1.251, 0.4448, 1.525, 0.5484, 0.1687, 0.5419, 0.1532, 0.5552, 0.1478, 0.5618, 0.1633, 0.2513, 1.242, 0.4516, 1.516, 0.4382, 1.525, 0.2379, 1.251, 0.5, 1.223, 0.5, 1.571, 0.5108, 1.536, 0.5108, 1.258, 0.4803, 1.571, 0.3032, 1.223, 0.3318, 1.258, 0.4734, 1.536, 0.3032, 1.223, 0.5, 1.223, 0.4892, 1.258, 0.3318, 1.258, 0.5, 1.223, 0.5, 1.571, 0.4892, 1.536, 0.4892, 1.258, 0.5, 1.571, 0.4803, 1.571, 0.4734, 1.536, 0.4892, 1.536, 0.5197, 1.571, 0.6968, 1.223, 0.6682, 1.258, 0.5266, 1.536, 0.3032, 1.223, 0.5, 1.223, 0.4892, 1.258, 0.3318, 1.258, 0.5, 1.223, 0.5, 1.571, 0.4892, 1.536, 0.4892, 1.258, 0.5, 1.571, 0.4803, 1.571, 0.4734, 1.536, 0.4892, 1.536, 0.5, 1.223, 0.5, 1.571, 0.5108, 1.536, 0.5108, 1.258, 0.6968, 1.223, 0.5, 1.223, 0.5108, 1.258, 0.6682, 1.258, 0.5197, 1.571, 0.6968, 1.223, 0.6682, 1.258, 0.5266, 1.536, 0.5164, 0.2402, 0.5321, 0.2338, 0.5404, 0.2579, 0.5278, 0.263, 0.4836, 1.251, 0.4836, 1.525, 0.4722, 1.503, 0.4722, 1.283, 0.6738, 1.251, 0.5164, 1.251, 0.5278, 1.283, 0.6537, 1.283, 0.5552, 1.525, 0.6969, 1.251, 0.693, 1.283, 0.5797, 1.503, 0.4581, 1.516, 0.3165, 1.242, 0.3031, 1.251, 0.4448, 1.525, 0.4516, 0.1901, 0.4581, 0.2056, 0.4448, 0.211, 0.4382, 0.1955, 0.6682, 0.3602, 0.5108, 0.4244, 0.5164, 0.4376, 0.6738, 0.3734, 0.7487, 1.242, 0.5484, 1.516, 0.5618, 1.525, 0.7621, 1.251, 0.5419, 1.516, 0.6835, 1.242, 0.6969, 1.251, 0.5552, 1.525, 0.6835, 0.01367, 0.7487, 0.1687, 0.7621, 0.1633, 0.6969, 0.008208, 0.2513, 1.242, 0.4516, 1.516, 0.4382, 1.525, 0.2379, 1.251, 0.3318, -0.00141, 0.4892, -0.06564, 0.4836, -0.07882, 0.3262, -0.01459, 0.5419, 1.516, 0.6835, 1.242, 0.6969, 1.251, 0.5552, 1.525, 0.3165, 0.3451, 0.2513, 0.1901, 0.2379, 0.1955, 0.3031, 0.3506, 0.7487, 1.242, 0.5484, 1.516, 0.5618, 1.525, 0.7621, 1.251, 0.5108, 0.2271, 0.5266, 0.2206, 0.5321, 0.2338, 0.5164, 0.2402, 0.6537, 1.283, 0.5278, 1.283, 0.5278, 1.503, 0.5404, 1.503, 0.3463, 1.283, 0.4722, 1.283, 0.4722, 1.503, 0.4596, 1.503, 0.3463, 1.283, 0.4722, 1.283, 0.4722, 1.503, 0.4596, 1.503, 0.6537, 1.283, 0.5278, 1.283, 0.5278, 1.503, 0.5404, 1.503, 0.5164, 1.251, 0.5164, 1.525, 0.5278, 1.503, 0.5278, 1.283, 0.5618, 0.1633, 0.5552, 0.1478, 0.5797, 0.1396, 0.5849, 0.152, 0.4448, 1.525, 0.3031, 1.251, 0.307, 1.283, 0.4203, 1.503, 0.4836, 0.1186, 0.4679, 0.125, 0.4596, 0.1009, 0.4722, 0.09576, 0.4448, 1.525, 0.3031, 1.251, 0.307, 1.283, 0.4203, 1.503, 0.4382, 0.1955, 0.4448, 0.211, 0.4203, 0.2192, 0.4151, 0.2068, 0.6738, 1.251, 0.5164, 1.251, 0.5278, 1.283, 0.6537, 1.283, 0.5164, 1.251, 0.5164, 1.525, 0.5278, 1.503, 0.5278, 1.283, 0.5552, 1.525, 0.6969, 1.251, 0.693, 1.283, 0.5797, 1.503, 0.3262, 1.251, 0.4836, 1.251, 0.4722, 1.283, 0.3463, 1.283, 0.4836, 1.251, 0.4836, 1.525, 0.4722, 1.503, 0.4722, 1.283, 0.3262, 1.251, 0.4836, 1.251, 0.4722, 1.283, 0.3463, 1.283, 0.3165, 1.242, 0.4581, 1.516, 0.4448, 1.525, 0.3031, 1.251, 0.5484, 1.516, 0.7487, 1.242, 0.7621, 1.251, 0.5618, 1.525, 0.7487, 0.1901, 0.6835, 0.3451, 0.6969, 0.3506, 0.7621, 0.1955, 0.4734, 0.2206, 0.4892, 0.2271, 0.4836, 0.2402, 0.4679, 0.2338, 0.6968, 1.223, 0.5197, 1.571, 0.5266, 1.536, 0.6682, 1.258, 0.5197, 1.571, 0.5, 1.571, 0.5108, 1.536, 0.5266, 1.536, 0.5, 1.571, 0.5, 1.223, 0.5108, 1.258, 0.5108, 1.536, 0.5, 1.223, 0.3032, 1.223, 0.3318, 1.258, 0.4892, 1.258, 0.5, 1.571, 0.5, 1.223, 0.4892, 1.258, 0.4892, 1.536, 0.4803, 1.571, 0.5, 1.571, 0.4892, 1.536, 0.4734, 1.536, 0.3032, 1.223, 0.4803, 1.571, 0.4734, 1.536, 0.3318, 1.258, 0.5, 1.223, 0.3032, 1.223, 0.3318, 1.258, 0.4892, 1.258, 0.3032, 1.223, 0.4803, 1.571, 0.4734, 1.536, 0.3318, 1.258, 0.4803, 1.571, 0.5, 1.571, 0.4892, 1.536, 0.4734, 1.536, 0.5, 1.223, 0.6968, 1.223, 0.6682, 1.258, 0.5108, 1.258, 0.5, 1.571, 0.5, 1.223, 0.4892, 1.258, 0.4892, 1.536, 0.4448, 0.1478, 0.4382, 0.1633, 0.4151, 0.152, 0.4203, 0.1396, 0.6969, 1.251, 0.5552, 1.525, 0.5797, 1.503, 0.693, 1.283, 0.5321, 0.125, 0.5164, 0.1186, 0.5278, 0.09576, 0.5404, 0.1009, 0.4836, 1.525, 0.4836, 1.251, 0.4722, 1.283, 0.4722, 1.503, 0.5108, -0.06564, 0.6682, -0.00141, 0.6738, -0.01459, 0.5164, -0.07882, 0.4516, 1.516, 0.2513, 1.242, 0.2379, 1.251, 0.4382, 1.525, 0.2513, 0.1687, 0.3165, 0.01367, 0.3031, 0.008208, 0.2379, 0.1633, 0.6835, 1.242, 0.5419, 1.516, 0.5552, 1.525, 0.6969, 1.251, 0.4892, 0.4244, 0.3318, 0.3602, 0.3262, 0.3734, 0.4836, 0.4376, 0.5484, 1.516, 0.7487, 1.242, 0.7621, 1.251, 0.5618, 1.525, 0.5419, 0.2056, 0.5484, 0.1901, 0.5618, 0.1955, 0.5552, 0.211, 0.4516, 1.516, 0.2513, 1.242, 0.2379, 1.251, 0.4382, 1.525, 0.5266, 0.1382, 0.5108, 0.1317, 0.5164, 0.1186, 0.5321, 0.125, 0.6835, 1.242, 0.5419, 1.516, 0.5552, 1.525, 0.6969, 1.251, 0.4581, 0.1532, 0.4516, 0.1687, 0.4382, 0.1633, 0.4448, 0.1478, 0.3165, 1.242, 0.4581, 1.516, 0.4448, 1.525, 0.3031, 1.251, 0.5278, 1.283, 0.6537, 1.283, 0.5404, 1.503, 0.5278, 1.503, 0.5278, 1.283, 0.6537, 1.283, 0.5404, 1.503, 0.5278, 1.503, 0.4722, 1.283, 0.3463, 1.283, 0.4596, 1.503, 0.4722, 1.503, 0.4722, 1.283, 0.3463, 1.283, 0.4596, 1.503, 0.4722, 1.503, 0.3031, 1.251, 0.4448, 1.525, 0.4203, 1.503, 0.307, 1.283, 0.4679, 0.2338, 0.4836, 0.2402, 0.4722, 0.263, 0.4596, 0.2579, 0.5164, 1.251, 0.6738, 1.251, 0.6537, 1.283, 0.5278, 1.283, 0.4836, 1.525, 0.4836, 1.251, 0.4722, 1.283, 0.4722, 1.503, 0.3031, 1.251, 0.4448, 1.525, 0.4203, 1.503, 0.307, 1.283, 0.5164, 1.251, 0.6738, 1.251, 0.6537, 1.283, 0.5278, 1.283, 0.5164, 1.525, 0.5164, 1.251, 0.5278, 1.283, 0.5278, 1.503, 0.4836, 1.251, 0.3262, 1.251, 0.3463, 1.283, 0.4722, 1.283, 0.6969, 1.251, 0.5552, 1.525, 0.5797, 1.503, 0.693, 1.283, 0.4836, 1.251, 0.3262, 1.251, 0.3463, 1.283, 0.4722, 1.283, 0.5164, 1.525, 0.5164, 1.251, 0.5278, 1.283, 0.5278, 1.503, 0.5552, 0.211, 0.5618, 0.1955, 0.5849, 0.2068, 0.5797, 0.2192, 0.5197, 1.605, 0.5, 1.605, 0.5, 1.623, 0.5098, 1.623, 0.5, 1.571, 0.4803, 1.571, 0.4803, 1.605, 0.5, 1.605, 0.5, 1.571, 0.5197, 1.571, 0.5197, 1.605, 0.5, 1.605, 0.5, 1.571, 0.5197, 1.571, 0.5197, 1.605, 0.5, 1.605, 0.5197, 1.571, 0.5, 1.571, 0.5, 1.605, 0.5197, 1.605, 0.4803, 1.571, 0.5, 1.571, 0.5, 1.605, 0.4803, 1.605, 0.4803, 1.571, 0.5, 1.571, 0.5, 1.605, 0.4803, 1.605, 0.5197, 1.571, 0.5, 1.571, 0.5, 1.605, 0.5197, 1.605, 0.5, 1.623, 0.5098, 1.623, 0.5098, 1.797, 0.5, 1.797, 0.4803, 1.605, 0.5, 1.605, 0.5, 1.623, 0.4902, 1.623, 0.4803, 1.605, 0.5, 1.605, 0.5, 1.623, 0.4902, 1.623, 0.5197, 1.605, 0.5, 1.605, 0.5, 1.623, 0.5098, 1.623, 0.5, 1.605, 0.4803, 1.605, 0.4902, 1.623, 0.5, 1.623, 0.5, 1.605, 0.4803, 1.605, 0.4902, 1.623, 0.5, 1.623, 0.5, 1.605, 0.5197, 1.605, 0.5098, 1.623, 0.5, 1.623, 0.5, 1.605, 0.5197, 1.605, 0.5098, 1.623, 0.5, 1.623, 0.5, 1.797, 0.4902, 1.797, 0.5, 1.832, 0.5, 1.623, 0.5098, 1.623, 0.5098, 1.797, 0.5, 1.797, 0.5098, 1.623, 0.5, 1.623, 0.5, 1.797, 0.5098, 1.797, 0.4902, 1.623, 0.5, 1.623, 0.5, 1.797, 0.4902, 1.797, 0.4902, 1.623, 0.5, 1.623, 0.5, 1.797, 0.4902, 1.797, 0.5098, 1.623, 0.5, 1.623, 0.5, 1.797, 0.5098, 1.797, 0.5, 1.623, 0.4902, 1.623, 0.4902, 1.797, 0.5, 1.797, 0.5, 1.623, 0.4902, 1.623, 0.4902, 1.797, 0.5, 1.797, 0.8584, 1.223, 0.8327, 1.223, 0.8228, 1.292, 0.8357, 1.292, 0.5, 1.797, 0.4902, 1.797, 0.5, 1.832, 0.5, 1.797, 0.5098, 1.797, 0.5, 1.832, 0.5, 1.797, 0.5098, 1.797, 0.5, 1.832, 0.5098, 1.797, 0.5, 1.797, 0.5, 1.832, 0.4902, 1.797, 0.5, 1.797, 0.5, 1.832, 0.4902, 1.797, 0.5, 1.797, 0.5, 1.832, 0.5098, 1.797, 0.5, 1.797, 0.5, 1.832, 0.7675, 1.223, 0.7932, 1.223, 0.8031, 1.292, 0.7902, 1.292, 0.1772, 0.267, 0.2098, 0.3457, 0.1969, 0.351, 0.1643, 0.2723, 0.8228, 0.09178, 0.7902, 0.01308, 0.8031, 0.007755, 0.8357, 0.08646, 0.5876, 0.5022, 0.6663, 0.4696, 0.6716, 0.4825, 0.5929, 0.5151, 0.4124, -0.1434, 0.3337, -0.1108, 0.3284, -0.1237, 0.4071, -0.1563, 0.2325, 1.223, 0.2068, 1.223, 0.1969, 1.292, 0.2098, 1.292, 0.7675, 1.223, 0.7932, 1.223, 0.8031, 1.292, 0.7902, 1.292, 0.1416, 1.223, 0.1673, 1.223, 0.1772, 1.292, 0.1643, 1.292, 0.5456, 1.223, 0.703, 1.223, 0.6663, 1.292, 0.5876, 1.292, 0.1416, 1.223, 0.1673, 1.223, 0.1772, 1.292, 0.1643, 1.292, 0.4544, 1.223, 0.297, 1.223, 0.3337, 1.292, 0.4124, 1.292, 0.4544, 1.223, 0.297, 1.223, 0.3337, 1.292, 0.4124, 1.292, 0.5456, 1.223, 0.703, 1.223, 0.6663, 1.292, 0.5876, 1.292, 0.7137, 1.223, 0.5563, 1.223, 0.5929, 1.292, 0.6716, 1.292, 0.2325, 1.223, 0.2068, 1.223, 0.1969, 1.292, 0.2098, 1.292])
me_cylinder.materials.append(mat_base)
me_cylinder.materials.append(mat_material_001)
me_cylinder.materials.append(mat_material_002)
me_cylinder.materials.append(mat_bronce)
me_cylinder.materials.append(mat_gold)
me_cylinder.update()
me_cube_002 = bpy.data.meshes.new('Cube.002')
me_cube_002.from_pydata([(-1.0, -1.0, -1.0), (-1.0, -1.0, 3.0), (-1.0, 1.0, -1.0), (-1.0, 1.0, 3.0), (1.0, -1.0, -1.0), (1.0, -1.0, 3.0), (1.0, 1.0, -1.0), (1.0, 1.0, 3.0), (5.0, 1.0, -1.0), (5.0, -1.0, -1.0), (-1.0, -5.0, -1.0), (1.0, -5.0, -1.0), (-5.0, 1.0, -1.0), (-5.0, -1.0, -1.0), (-1.0, 5.0, -1.0), (1.0, 5.0, -1.0), (-1.0, 3.0, 3.0), (1.0, 3.0, 3.0), (1.0, 7.0, -1.0), (-1.0, 7.0, -1.0), (-3.0, -1.0, 3.0), (-3.0, 1.0, 3.0), (-7.0, 1.0, -1.0), (-7.0, -1.0, -1.0), (3.0, 1.0, 3.0), (3.0, -1.0, 3.0), (7.0, -1.0, -1.0), (7.0, 1.0, -1.0), (1.0, -3.0, 3.0), (-1.0, -3.0, 3.0), (-1.0, -7.0, -1.0), (1.0, -7.0, -1.0), (-1.4, -1.0, -1.0), (-1.4, -1.0, 3.0), (-1.4, 1.0, 3.0), (-1.4, 1.0, -1.0), (1.4, 1.0, 3.0), (1.4, 1.0, -1.0), (1.4, -1.0, 3.0), (1.4, -1.0, -1.0), (1.4, -5.0, -1.0), (-1.4, -5.0, -1.0), (1.4, 5.0, -1.0), (-1.4, 5.0, -1.0), (-1.0, -1.4, -1.0), (-1.0, -1.4, 3.0), (-1.0, 1.4, 3.0), (-1.0, 1.4, -1.0), (1.0, 1.4, 3.0), (1.0, 1.4, -1.0), (1.0, -1.4, 3.0), (1.0, -1.4, -1.0), (5.0, -1.4, -1.0), (5.0, 1.4, -1.0), (-5.0, -1.4, -1.0), (-5.0, 1.4, -1.0), (-0.8, 3.4, 2.6), (0.8, 3.4, 2.6), (0.8, 6.6, -0.6), (-0.8, 6.6, -0.6), (-3.4, -0.8, 2.6), (-3.4, 0.8, 2.6), (-6.6, 0.8, -0.6), (-6.6, -0.8, -0.6), (3.4, 0.8, 2.6), (3.4, -0.8, 2.6), (6.6, -0.8, -0.6), (6.6, 0.8, -0.6), (0.8, -3.4, 2.6), (-0.8, -3.4, 2.6), (-0.8, -6.6, -0.6), (0.8, -6.6, -0.6), (-0.8, 3.541, 2.741), (0.8, 3.541, 2.741), (0.8, 6.741, -0.4586), (-0.8, 6.741, -0.4586), (-3.541, -0.8, 2.741), (-3.541, 0.8, 2.741), (-6.741, 0.8, -0.4586), (-6.741, -0.8, -0.4586), (3.541, 0.8, 2.741), (3.541, -0.8, 2.741), (6.741, -0.8, -0.4586), (6.741, 0.8, -0.4586), (0.8, -3.541, 2.741), (-0.8, -3.541, 2.741), (-0.8, -6.741, -0.4586), (0.8, -6.741, -0.4586)], [], [(3, 12, 22, 21), (7, 6, 37, 36), (5, 9, 26, 25), (0, 4, 11, 10), (2, 6, 4, 0), (7, 3, 1, 5), (9, 5, 50, 52), (13, 0, 44, 54), (4, 6, 8, 9), (10, 11, 31, 30), (0, 10, 41, 32), (4, 5, 38, 39), (2, 0, 13, 12), (0, 1, 45, 44), (1, 13, 54, 45), (6, 2, 14, 15), (7, 15, 18, 17), (5, 11, 40, 38), (26, 27, 67, 66), (14, 3, 16, 19), (15, 14, 19, 18), (3, 7, 17, 16), (19, 16, 56, 59), (12, 13, 23, 22), (13, 1, 20, 23), (1, 3, 21, 20), (30, 31, 71, 70), (8, 7, 24, 27), (7, 5, 25, 24), (9, 8, 27, 26), (21, 22, 62, 61), (1, 10, 30, 29), (11, 5, 28, 31), (5, 1, 29, 28), (36, 37, 42), (39, 38, 40), (33, 32, 41), (35, 34, 43), (6, 15, 42, 37), (15, 7, 36, 42), (2, 3, 34, 35), (3, 14, 43, 34), (14, 2, 35, 43), (1, 0, 32, 33), (10, 1, 33, 41), (11, 4, 39, 40), (49, 48, 53), (50, 51, 52), (46, 47, 55), (44, 45, 54), (2, 12, 55, 47), (5, 4, 51, 50), (7, 8, 53, 48), (6, 7, 48, 49), (8, 6, 49, 53), (3, 2, 47, 46), (12, 3, 46, 55), (4, 9, 52, 51), (70, 71, 87, 86), (62, 63, 79, 78), (68, 69, 85, 84), (60, 61, 77, 76), (23, 20, 60, 63), (29, 30, 70, 69), (27, 24, 64, 67), (31, 28, 68, 71), (16, 17, 57, 56), (20, 21, 61, 60), (17, 18, 58, 57), (24, 25, 65, 64), (22, 23, 63, 62), (28, 29, 69, 68), (18, 19, 59, 58), (25, 26, 66, 65), (72, 73, 74, 75), (76, 77, 78, 79), (80, 81, 82, 83), (84, 85, 86, 87), (61, 62, 78, 77), (69, 70, 86, 85), (63, 60, 76, 79), (56, 57, 73, 72), (71, 68, 84, 87), (64, 65, 81, 80), (57, 58, 74, 73), (65, 66, 82, 81), (58, 59, 75, 74), (66, 67, 83, 82), (59, 56, 72, 75), (67, 64, 80, 83)])
_uv = me_cube_002.uv_layers.new(name='UVMap')
_uv.uv.foreach_set('vector', [0.4286, 0.7143, 0.1429, 0.4286, 0.0, 0.4286, 0.2857, 0.7143, 0.5714, 0.7143, 0.5714, 0.4286, 0.6, 0.4286, 0.6, 0.7143, 0.5714, 0.7143, 0.8571, 0.4286, 1.0, 0.4286, 0.7143, 0.7143, 0.4286, 0.4286, 0.5714, 0.4286, 0.5714, 0.1429, 0.4286, 0.1429, 0.4286, 0.5714, 0.5714, 0.5714, 0.5714, 0.4286, 0.4286, 0.4286, 0.5714, 0.5714, 0.4286, 0.5714, 0.4286, 0.4286, 0.5714, 0.4286, 0.8571, 0.4286, 0.5714, 0.4286, 0.5714, 0.4, 0.8571, 0.4, 0.1429, 0.4286, 0.4286, 0.4286, 0.4286, 0.4, 0.1429, 0.4, 0.5714, 0.4286, 0.5714, 0.5714, 0.8571, 0.5714, 0.8571, 0.4286, 0.4286, 0.1429, 0.5714, 0.1429, 0.5714, 0.0, 0.4286, 0.0, 0.4286, 0.4286, 0.4286, 0.1429, 0.4, 0.1429, 0.4, 0.4286, 0.5714, 0.4286, 0.5714, 0.7143, 0.6, 0.7143, 0.6, 0.4286, 0.4286, 0.5714, 0.4286, 0.4286, 0.1429, 0.4286, 0.1429, 0.5714, 0.4286, 0.4286, 0.4286, 0.7143, 0.4, 0.7143, 0.4, 0.4286, 0.4286, 0.4286, 0.1429, 0.4286, 0.1429, 0.4, 0.4286, 0.4, 0.5714, 0.5714, 0.4286, 0.5714, 0.4286, 0.8571, 0.5714, 0.8571, 0.5714, 0.7143, 0.8571, 0.4286, 1.0, 0.4286, 0.7143, 0.7143, 0.5714, 0.4286, 0.5714, 0.1429, 0.6, 0.1429, 0.6, 0.4286, 1.0, 0.4286, 1.0, 0.5714, 0.9714, 0.5571, 0.9714, 0.4429, 0.8571, 0.4286, 0.5714, 0.7143, 0.7143, 0.7143, 1.0, 0.4286, 0.5714, 0.8571, 0.4286, 0.8571, 0.4286, 1.0, 0.5714, 1.0, 0.4286, 0.5714, 0.5714, 0.5714, 0.5714, 0.7143, 0.4286, 0.7143, 0.4286, 1.0, 0.4286, 0.7143, 0.4429, 0.7429, 0.4429, 0.9714, 0.1429, 0.5714, 0.1429, 0.4286, 0.0, 0.4286, 0.0, 0.5714, 0.1429, 0.4286, 0.4286, 0.7143, 0.2857, 0.7143, 0.0, 0.4286, 0.4286, 0.4286, 0.4286, 0.5714, 0.2857, 0.5714, 0.2857, 0.4286, 0.4286, 0.0, 0.5714, 0.0, 0.5571, 0.02857, 0.4429, 0.02857, 0.8571, 0.4286, 0.5714, 0.7143, 0.7143, 0.7143, 1.0, 0.4286, 0.5714, 0.5714, 0.5714, 0.4286, 0.7143, 0.4286, 0.7143, 0.5714, 0.8571, 0.4286, 0.8571, 0.5714, 1.0, 0.5714, 1.0, 0.4286, 0.2857, 0.5714, 0.0, 0.5714, 0.02857, 0.5571, 0.2571, 0.5571, 0.4286, 0.7143, 0.1429, 0.4286, 0.0, 0.4286, 0.2857, 0.7143, 0.1429, 0.4286, 0.4286, 0.7143, 0.2857, 0.7143, 0.0, 0.4286, 0.5714, 0.4286, 0.4286, 0.4286, 0.4286, 0.2857, 0.5714, 0.2857, 0.5714, 0.7143, 0.5714, 0.4286, 0.8571, 0.4286, 0.4286, 0.4286, 0.4286, 0.7143, 0.1429, 0.4286, 0.4286, 0.7143, 0.4286, 0.4286, 0.1429, 0.4286, 0.5714, 0.4286, 0.5714, 0.7143, 0.8571, 0.4286, 0.5714, 0.5714, 0.5714, 0.8571, 0.6, 0.8571, 0.6, 0.5714, 0.5714, 0.8571, 0.5714, 0.5714, 0.6, 0.5714, 0.6, 0.8571, 0.4286, 0.4286, 0.4286, 0.7143, 0.4, 0.7143, 0.4, 0.4286, 0.4286, 0.5714, 0.4286, 0.8571, 0.4, 0.8571, 0.4, 0.5714, 0.4286, 0.8571, 0.4286, 0.5714, 0.4, 0.5714, 0.4, 0.8571, 0.4286, 0.7143, 0.4286, 0.4286, 0.4, 0.4286, 0.4, 0.7143, 0.4286, 0.1429, 0.4286, 0.4286, 0.4, 0.4286, 0.4, 0.1429, 0.5714, 0.1429, 0.5714, 0.4286, 0.6, 0.4286, 0.6, 0.1429, 0.5714, 0.4286, 0.5714, 0.7143, 0.8571, 0.4286, 0.5714, 0.7143, 0.5714, 0.4286, 0.8571, 0.4286, 0.4286, 0.7143, 0.4286, 0.4286, 0.1429, 0.4286, 0.4286, 0.4286, 0.4286, 0.7143, 0.1429, 0.4286, 0.4286, 0.5714, 0.1429, 0.5714, 0.1429, 0.6, 0.4286, 0.6, 0.4286, 0.7143, 0.4286, 0.4286, 0.4, 0.4286, 0.4, 0.7143, 0.5714, 0.5714, 0.8571, 0.5714, 0.8571, 0.6, 0.5714, 0.6, 0.5714, 0.4286, 0.5714, 0.7143, 0.6, 0.7143, 0.6, 0.4286, 0.8571, 0.5714, 0.5714, 0.5714, 0.5714, 0.6, 0.8571, 0.6, 0.5714, 0.7143, 0.5714, 0.4286, 0.6, 0.4286, 0.6, 0.7143, 0.1429, 0.5714, 0.4286, 0.5714, 0.4286, 0.6, 0.1429, 0.6, 0.5714, 0.4286, 0.8571, 0.4286, 0.8571, 0.4, 0.5714, 0.4, 0.4429, 0.4571, 0.5571, 0.4571, 0.5571, 0.4672, 0.4429, 0.4672, 0.5571, 0.4571, 0.4429, 0.4571, 0.4429, 0.4672, 0.5571, 0.4672, 0.5571, 0.2571, 0.4429, 0.2571, 0.4429, 0.247, 0.5571, 0.247, 0.2571, 0.4429, 0.2571, 0.5571, 0.247, 0.5571, 0.247, 0.4429, 0.0, 0.4286, 0.2857, 0.4286, 0.2571, 0.4429, 0.02857, 0.4429, 0.4286, 0.2857, 0.4286, 0.0, 0.4429, 0.02857, 0.4429, 0.2571, 1.0, 0.5714, 0.7143, 0.5714, 0.7429, 0.5571, 0.9714, 0.5571, 0.5714, 0.0, 0.5714, 0.2857, 0.5571, 0.2571, 0.5571, 0.02857, 0.4286, 0.7143, 0.5714, 0.7143, 0.5571, 0.7429, 0.4429, 0.7429, 0.2857, 0.4286, 0.2857, 0.5714, 0.2571, 0.5571, 0.2571, 0.4429, 0.5714, 0.7143, 0.5714, 1.0, 0.5571, 0.9714, 0.5571, 0.7429, 0.7143, 0.5714, 0.7143, 0.4286, 0.7429, 0.4429, 0.7429, 0.5571, 0.0, 0.5714, 0.0, 0.4286, 0.02857, 0.4429, 0.02857, 0.5571, 0.5714, 0.2857, 0.4286, 0.2857, 0.4429, 0.2571, 0.5571, 0.2571, 0.5714, 1.0, 0.4286, 1.0, 0.4429, 0.9714, 0.5571, 0.9714, 0.7143, 0.4286, 1.0, 0.4286, 0.9714, 0.4429, 0.7429, 0.4429, 0.4429, 0.753, 0.5571, 0.753, 0.5571, 0.9815, 0.4429, 0.9815, 0.247, 0.4429, 0.247, 0.5571, 0.01847, 0.5571, 0.01847, 0.4429, 0.753, 0.5571, 0.753, 0.4429, 0.9815, 0.4429, 0.9815, 0.5571, 0.5571, 0.247, 0.4429, 0.247, 0.4429, 0.01847, 0.5571, 0.01847, 0.2571, 0.6857, 0.02857, 0.4571, 0.01847, 0.4672, 0.247, 0.6958, 0.2571, 0.6857, 0.02857, 0.4571, 0.01847, 0.4672, 0.247, 0.6958, 0.02857, 0.4571, 0.2571, 0.6857, 0.247, 0.6958, 0.01847, 0.4672, 0.4429, 0.7429, 0.5571, 0.7429, 0.5571, 0.753, 0.4429, 0.753, 0.02857, 0.4571, 0.2571, 0.6857, 0.247, 0.6958, 0.01847, 0.4672, 0.7429, 0.5571, 0.7429, 0.4429, 0.753, 0.4429, 0.753, 0.5571, 0.7429, 0.6857, 0.9714, 0.4571, 0.9815, 0.4672, 0.753, 0.6958, 0.7429, 0.6857, 0.9714, 0.4571, 0.9815, 0.4672, 0.753, 0.6958, 0.5571, 0.4571, 0.4429, 0.4571, 0.4429, 0.4672, 0.5571, 0.4672, 0.4429, 0.4571, 0.5571, 0.4571, 0.5571, 0.4672, 0.4429, 0.4672, 0.9714, 0.4571, 0.7429, 0.6857, 0.753, 0.6958, 0.9815, 0.4672, 0.9714, 0.4571, 0.7429, 0.6857, 0.753, 0.6958, 0.9815, 0.4672])
me_cube_002.materials.append(mat_base)
me_cube_002.update()

# ---- objects
ob_camera = bpy.data.objects.new('Camera', cam_camera)
ob_main = bpy.data.objects.new('Main', me_cylinder)
ob_base = bpy.data.objects.new('Base', me_cube_002)
ob_sun = bpy.data.objects.new('Sun', light_sun_001)

# ---- transforms, parenting, visibility, modifiers, constraints
ob_camera.location = (24.26, -22.83, 25.92)
ob_camera.rotation_euler = (1.109, 0.0, 0.8149)
ob_camera.lock_rotations_4d = False
ob_camera.empty_display_type = 'ARROWS'
ob_camera.color = (0.0, 0.0, 0.0, 0.0)
ob_camera.display_type = 'WIRE'
ob_camera.lineart.crease_threshold = 0.0
ob_main.location = (0.0, 0.0, 2.152)
ob_main.rotation_euler = (0.0, -0.0, 0.3927)
ob_main.scale = (4.071, 4.071, 4.071)
_m = ob_main.modifiers.new('Bevel', 'BEVEL')
_m.limit_method = 'NONE'
ob_base.location = (0.0, 0.0, -0.9018)
ob_base.scale = (1.018, 1.018, 1.018)
_m = ob_base.modifiers.new('Bevel', 'BEVEL')
ob_sun.location = (0.0, 0.0, 0.0)

# ---- collection membership
col_collection.objects.link(ob_camera)
col_building_1.objects.link(ob_main)
col_building_1.objects.link(ob_base)
col_building_1.objects.link(ob_sun)

# ---- scene / render settings (as saved in the file)
scene.camera = ob_camera
scene.frame_start = 1; scene.frame_end = 250; scene.frame_set(1)
scene.render.engine = 'BLENDER_EEVEE_NEXT'
scene.render.resolution_x = 844
scene.render.resolution_y = 984
scene.render.film_transparent = True
scene.cycles.sampling_pattern = 'TABULATED_SOBOL'
scene.cycles.use_light_tree = False
scene.view_settings.view_transform = 'Filmic'
bpy.context.view_layer.update()
